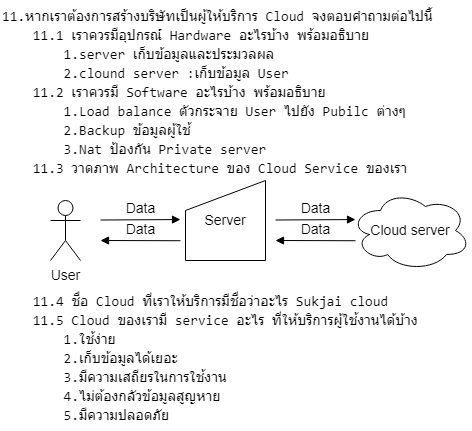

The diagram above was exported from draw.io. Its source (the exported page's mxGraphModel, read from the mxfile embedded in the PNG):
<mxGraphModel dx="1248" dy="898" grid="1" gridSize="10" guides="1" tooltips="1" connect="1" arrows="1" fold="1" page="1" pageScale="1" pageWidth="690" pageHeight="980" math="0" shadow="0">
  <root>
    <mxCell id="0" />
    <mxCell id="1" parent="0" />
    <mxCell id="QVVxLYrs9Wz6Uu7duCYb-1" value="&lt;div style=&quot;font-family: Consolas, &amp;quot;Courier New&amp;quot;, monospace; font-size: 14px; line-height: 19px;&quot;&gt;&lt;div style=&quot;&quot;&gt;&lt;div style=&quot;line-height: 19px;&quot;&gt;&lt;div style=&quot;&quot;&gt;&lt;div style=&quot;line-height: 19px;&quot;&gt;&lt;div style=&quot;&quot;&gt;&lt;div style=&quot;line-height: 19px;&quot;&gt;&lt;div style=&quot;&quot;&gt;11.หากเราต้องการสร้างบริษัทเป็นผู้ให้บริการ Cloud จงตอบคำถามต่อไปนี้&lt;/div&gt;&lt;div style=&quot;&quot;&gt;&amp;nbsp; &amp;nbsp; 11.1 เราควรมีอุปกรณ์ Hardware อะไรบ้าง พร้อมอธิบาย&amp;nbsp;&lt;/div&gt;&lt;div style=&quot;&quot;&gt;&lt;span style=&quot;white-space: pre;&quot;&gt;&#09;&lt;/span&gt;1.server เก็บข้อมูลและประมวลผล&lt;br&gt;&lt;/div&gt;&lt;div style=&quot;&quot;&gt;&lt;span style=&quot;white-space: pre;&quot;&gt;&#09;&lt;/span&gt;2.clound server :เก็บข้อมูล User&amp;nbsp;&lt;br&gt;&lt;/div&gt;&lt;div style=&quot;&quot;&gt;&amp;nbsp; &amp;nbsp; 11.2 เราควรมี Software อะไรบ้าง พร้อมอธิบาย&lt;/div&gt;&lt;div style=&quot;&quot;&gt;&lt;span style=&quot;white-space: pre;&quot;&gt;&#09;&lt;/span&gt;1.Load balance ตัวกระจาย User ไปยัง Pubilc ต่างๆ&lt;br&gt;&lt;/div&gt;&lt;div style=&quot;&quot;&gt;&lt;span style=&quot;white-space: pre;&quot;&gt;&#09;&lt;/span&gt;2.Backup ข้อมูลผู้ใช้&lt;br&gt;&lt;/div&gt;&lt;div style=&quot;&quot;&gt;&lt;span style=&quot;white-space: pre;&quot;&gt;&#09;&lt;/span&gt;3.Nat ป้องกัน Private server&lt;br&gt;&lt;/div&gt;&lt;div style=&quot;&quot;&gt;&amp;nbsp; &amp;nbsp; 11.3 วาดภาพ Architecture ของ Cloud Service ของเรา&lt;span style=&quot;background-color: initial;&quot;&gt;&amp;nbsp; &amp;nbsp;&amp;nbsp;&lt;/span&gt;&lt;/div&gt;&lt;div style=&quot;&quot;&gt;&lt;br&gt;&lt;/div&gt;&lt;div style=&quot;&quot;&gt;&lt;br&gt;&lt;/div&gt;&lt;div style=&quot;&quot;&gt;&lt;br&gt;&lt;/div&gt;&lt;div style=&quot;&quot;&gt;&lt;br&gt;&lt;/div&gt;&lt;div style=&quot;&quot;&gt;&lt;br&gt;&lt;/div&gt;&lt;div style=&quot;&quot;&gt;&lt;br&gt;&lt;/div&gt;&lt;div style=&quot;&quot;&gt;&amp;nbsp; &amp;nbsp; 11.4 ชื่อ Cloud ที่เราให้บริการมีชื่อว่าอะไร Sukjai cloud&lt;/div&gt;&lt;div style=&quot;&quot;&gt;&amp;nbsp; &amp;nbsp; 11.5 Cloud ของเรามี service อะไร ที่ให้บริการผู้ใช้งานได้บ้าง&lt;/div&gt;&lt;div style=&quot;&quot;&gt;&lt;span style=&quot;white-space: pre;&quot;&gt;&#09;&lt;/span&gt;1.ใช้ง่าย&lt;br&gt;&lt;/div&gt;&lt;div style=&quot;&quot;&gt;&lt;span style=&quot;white-space: pre;&quot;&gt;&#09;&lt;/span&gt;2.เก็บข้อมูลได้เยอะ&lt;br&gt;&lt;/div&gt;&lt;div style=&quot;&quot;&gt;&lt;span style=&quot;white-space: pre;&quot;&gt;&#09;&lt;/span&gt;3.มีความเสถียรในการใช้งาน&lt;br&gt;&lt;/div&gt;&lt;div style=&quot;&quot;&gt;&lt;span style=&quot;white-space: pre;&quot;&gt;&#09;&lt;/span&gt;4.ไม่ต้องกลัวข้อมูลสูญหาย&lt;br&gt;&lt;/div&gt;&lt;div style=&quot;&quot;&gt;&lt;span style=&quot;white-space: pre;&quot;&gt;&#09;&lt;/span&gt;5.มีความปลอดภัย&lt;br&gt;&lt;/div&gt;&lt;/div&gt;&lt;/div&gt;&lt;/div&gt;&lt;/div&gt;&lt;/div&gt;&lt;/div&gt;&lt;/div&gt;" style="text;html=1;align=left;verticalAlign=middle;resizable=0;points=[];autosize=1;strokeColor=none;fillColor=none;" parent="1" vertex="1">
      <mxGeometry x="-620" y="90" width="460" height="430" as="geometry" />
    </mxCell>
    <mxCell id="WP_1KRs49MH6Ny4jFMUc-1" value="User" style="shape=umlActor;verticalLabelPosition=bottom;verticalAlign=top;html=1;labelBackgroundColor=none;fontSize=14;fontColor=#000000;" vertex="1" parent="1">
      <mxGeometry x="-570" y="290" width="30" height="60" as="geometry" />
    </mxCell>
    <mxCell id="WP_1KRs49MH6Ny4jFMUc-3" value="Server" style="shape=manualInput;whiteSpace=wrap;html=1;labelBackgroundColor=none;fontSize=14;fontColor=#000000;" vertex="1" parent="1">
      <mxGeometry x="-435" y="270" width="80" height="80" as="geometry" />
    </mxCell>
    <mxCell id="WP_1KRs49MH6Ny4jFMUc-4" value="Cloud server" style="ellipse;shape=cloud;whiteSpace=wrap;html=1;labelBackgroundColor=none;fontSize=14;fontColor=#000000;" vertex="1" parent="1">
      <mxGeometry x="-270" y="280" width="120" height="80" as="geometry" />
    </mxCell>
    <mxCell id="WP_1KRs49MH6Ny4jFMUc-5" value="Data" style="html=1;verticalAlign=bottom;endArrow=block;edgeStyle=elbowEdgeStyle;elbow=vertical;curved=0;rounded=0;fontSize=14;fontColor=#000000;" edge="1" parent="1">
      <mxGeometry width="80" relative="1" as="geometry">
        <mxPoint x="-520" y="309.5" as="sourcePoint" />
        <mxPoint x="-440" y="309.5" as="targetPoint" />
      </mxGeometry>
    </mxCell>
    <mxCell id="WP_1KRs49MH6Ny4jFMUc-6" value="Data" style="html=1;verticalAlign=bottom;endArrow=block;edgeStyle=elbowEdgeStyle;elbow=vertical;curved=0;rounded=0;fontSize=14;fontColor=#000000;" edge="1" parent="1">
      <mxGeometry width="80" relative="1" as="geometry">
        <mxPoint x="-345" y="309.5" as="sourcePoint" />
        <mxPoint x="-265" y="309.5" as="targetPoint" />
      </mxGeometry>
    </mxCell>
    <mxCell id="WP_1KRs49MH6Ny4jFMUc-7" value="Data" style="html=1;verticalAlign=bottom;endArrow=none;edgeStyle=elbowEdgeStyle;elbow=vertical;curved=0;rounded=0;fontSize=14;fontColor=#000000;endFill=0;startArrow=block;startFill=1;" edge="1" parent="1">
      <mxGeometry width="80" relative="1" as="geometry">
        <mxPoint x="-345" y="330" as="sourcePoint" />
        <mxPoint x="-265" y="330" as="targetPoint" />
      </mxGeometry>
    </mxCell>
    <mxCell id="WP_1KRs49MH6Ny4jFMUc-8" value="Data" style="html=1;verticalAlign=bottom;endArrow=none;edgeStyle=elbowEdgeStyle;elbow=vertical;curved=0;rounded=0;fontSize=14;fontColor=#000000;endFill=0;startArrow=block;startFill=1;" edge="1" parent="1">
      <mxGeometry width="80" relative="1" as="geometry">
        <mxPoint x="-520" y="330" as="sourcePoint" />
        <mxPoint x="-440" y="330" as="targetPoint" />
      </mxGeometry>
    </mxCell>
  </root>
</mxGraphModel>